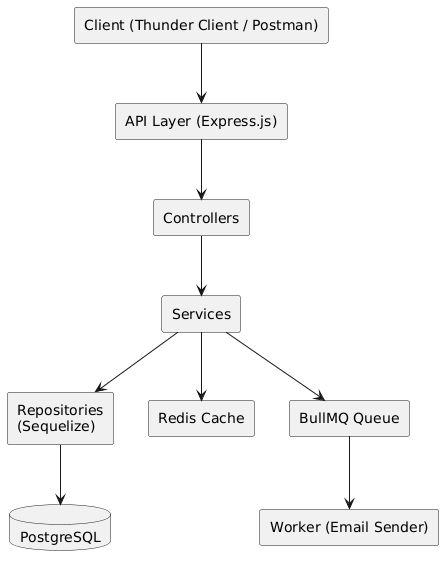

The diagram above was rendered by PlantUML. Its source (embedded in the PNG):
@startuml
rectangle "Client (Thunder Client / Postman)" as Client
rectangle "API Layer (Express.js)" as API
rectangle "Controllers" as Controllers
rectangle "Services" as Services
rectangle "Repositories\n(Sequelize)" as Repositories
database "PostgreSQL" as DB
rectangle "Redis Cache" as Cache
rectangle "BullMQ Queue" as Queue
rectangle "Worker (Email Sender)" as Worker

Client --> API
API --> Controllers
Controllers --> Services
Services --> Repositories
Repositories --> DB

Services --> Cache
Services --> Queue
Queue --> Worker
@enduml